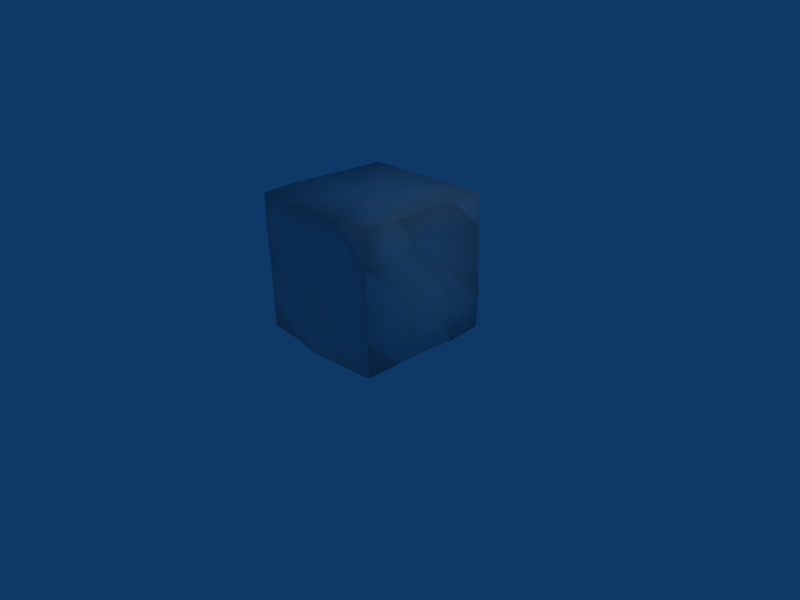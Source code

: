 # Source: cave_rock.blend  (saved by Blender 2.44.0; exported with 4.5.12 LTS)
import bpy
from mathutils import Matrix  # noqa: F401  (used for matrix-valued properties, if any)

bpy.ops.wm.read_factory_settings(use_empty=True)
scene = bpy.context.scene
scene.name = 'Scene'

# ---- collections
col_collection_1 = bpy.data.collections.new('Collection 1'); scene.collection.children.link(col_collection_1)

# ---- materials (node trees are filled in below, after node groups)
mat_material = bpy.data.materials.new('Material')
mat_material.alpha_threshold = 0.0
mat_material.roughness = 0.5
mat_material.line_color = (0.0, 0.0, 0.0, 1.0)

# ---- material node trees

# ---- world
world_world = bpy.data.worlds.new('World'); scene.world = world_world
world_world.color = (0.05656, 0.2208, 0.4)
world_world.use_sun_shadow = False
world_world.sun_shadow_jitter_overblur = 0.0
world_world.cycles.sampling_method = 'MANUAL'
world_world.cycles.sample_map_resolution = 256

# ---- cameras
cam_camera = bpy.data.cameras.new('Camera')
cam_camera.passepartout_alpha = 0.2
cam_camera.clip_end = 100.0
cam_camera.lens = 35.0
cam_camera.ortho_scale = 7.314
cam_camera.show_passepartout = False
cam_camera.show_safe_areas = True
cam_camera.dof.focus_distance = 0.0
cam_camera.dof.aperture_fstop = 128.0

# ---- lights
light_spot = bpy.data.lights.new('Spot', 'POINT')
light_spot.transmission_factor = 0.0
light_spot.cutoff_distance = 30.0
light_spot.energy = 100.0
light_spot.shadow_buffer_clip_start = 1.001
light_spot.shadow_soft_size = 1.0
light_spot.shadow_maximum_resolution = 0.006
light_spot.use_absolute_resolution = True
light_spot.cycles.use_multiple_importance_sampling = False

# ---- meshes
me_cube = bpy.data.meshes.new('Cube')
me_cube.from_pydata([(1.009, 0.9835, -0.9613), (1.006, -1.021, -0.9589), (-0.9941, -1.021, -0.9589), (-0.9942, 0.9795, -0.959), (1.006, 0.9793, 1.024), (1.006, -1.021, 1.024), (-0.9954, -1.021, 1.025), (-0.9941, 0.9793, 1.024), (1.005, -0.02459, -0.9545), (0.006339, 0.9828, -0.9601), (1.007, 0.9869, 0.04086), (0.005465, -1.082, -0.9947), (1.008, -1.021, 0.04108), (-1.072, -0.02071, -0.9589), (-0.9941, -1.021, 0.04108), (-0.995, 0.9808, 0.04069), (1.006, -0.02068, 1.024), (0.005926, 0.9793, 1.024), (0.005925, -1.021, 1.024), (-1.019, -0.02072, 1.03), (0.005937, -0.02096, -0.9592), (0.005894, -0.02072, 1.024), (1.167, -0.0241, 0.04134), (0.002522, -1.05, 0.1278), (-1.046, -0.01636, 0.0369), (0.005827, 1.249, 0.03677), (1.025, 0.4608, -0.9863), (1.006, -0.5207, -0.9589), (0.516, 1.005, -0.9693), (-0.499, 0.9957, -0.9631), (1.021, 1.008, -0.4695), (1.006, 0.9857, 0.5412), (0.5064, -1.046, -0.983), (-0.4962, -1.037, -0.9649), (1.006, -1.021, -0.4589), (1.007, -1.021, 0.5412), (-0.9941, -0.5207, -0.9589), (-0.9941, 0.4793, -0.9589), (-0.9944, -1.022, -0.4596), (-1.009, -1.027, 0.5472), (-1.006, 1.003, -0.4649), (-0.9948, 0.9795, 0.5411), (1.008, 0.4796, 1.025), (1.007, -0.5208, 1.025), (0.5059, 0.9793, 1.024), (-0.4941, 0.9793, 1.024), (0.5059, -1.021, 1.024), (-0.4941, -1.021, 1.024), (-1.026, -0.5281, 1.037), (-0.9942, 0.4793, 1.024), (0.7908, -0.02074, 0.5434), (0.8017, 0.4795, 0.04157), (1.322, -0.02175, -0.4589), (1.348, -0.5299, 0.04206), (0.002934, -0.9773, 0.6333), (0.5029, -0.9919, 0.1329), (0.0007851, -1.282, -0.546), (-0.4946, -1.025, 0.03994), (-1.236, -0.02084, 0.5797), (-1.077, -0.5234, 0.04394), (-0.8539, -0.02045, -0.4598), (-0.8707, 0.484, 0.0422), (0.006332, 1.138, -0.4823), (0.5133, 1.207, 0.03658), (0.005926, 1.165, 0.5411), (-0.5022, 1.021, 0.03239), (0.7917, 0.4811, 0.5445), (1.015, 0.4802, -0.4593), (1.023, -0.5232, 0.5438), (1.291, -0.5243, -0.4589), (0.5029, -0.969, 0.6334), (0.5063, -1.098, -0.5023), (-0.4941, -1.021, 0.5411), (-0.5022, -1.107, -0.4845), (-1.191, -0.5471, 0.5953), (-0.9946, -0.5207, -0.459), (-1.04, 0.4874, 0.5459), (-0.8427, 0.4799, -0.4591), (0.5507, 1.116, -0.4983), (0.5059, 1.172, 0.5411), (-0.5302, 1.137, -0.4963), (-0.4941, 0.9793, 0.5411)], [], [(27, 1, 32, 20), (8, 27, 20), (20, 32, 11), (26, 8, 20), (0, 26, 20, 28), (28, 20, 9), (20, 11, 33), (20, 33, 2, 36), (20, 36, 13), (9, 20, 29), (20, 13, 37), (29, 20, 37, 3), (45, 7, 49, 21), (17, 45, 21), (21, 49, 19), (44, 17, 21), (4, 44, 21, 42), (42, 21, 16), (21, 19, 48), (21, 48, 6, 47), (21, 47, 18), (16, 21, 43), (21, 18, 46), (43, 21, 46, 5), (31, 4, 42, 66), (10, 31, 66, 51), (66, 42, 16, 50), (51, 66, 50, 22), (30, 10, 51, 67), (0, 30, 67, 26), (67, 51, 22, 52), (26, 67, 52, 8), (50, 16, 43, 68), (22, 50, 68, 53), (68, 43, 5, 35), (53, 68, 35, 12), (52, 22, 53, 69), (8, 52, 69, 27), (69, 53, 12, 34), (27, 69, 34, 1), (35, 5, 46, 70), (12, 35, 70, 55), (70, 46, 18, 54), (55, 70, 54, 23), (34, 12, 55, 71), (1, 34, 71, 32), (71, 55, 23, 56), (32, 71, 56, 11), (54, 18, 47, 72), (23, 54, 72, 57), (72, 47, 6, 39), (57, 72, 39, 14), (56, 23, 57, 73), (11, 56, 73, 33), (73, 57, 14, 38), (33, 73, 38, 2), (39, 6, 48, 74), (14, 39, 74, 59), (74, 48, 19, 58), (59, 74, 58, 24), (38, 14, 59, 75), (2, 38, 75, 36), (75, 59, 24, 60), (36, 75, 60, 13), (58, 19, 49, 76), (24, 58, 76, 61), (76, 49, 7, 41), (61, 76, 41, 15), (60, 24, 61, 77), (13, 60, 77, 37), (77, 61, 15, 40), (37, 77, 40, 3), (30, 0, 28, 78), (10, 30, 78, 63), (78, 28, 9, 62), (63, 78, 62, 25), (31, 10, 63, 79), (4, 31, 79, 44), (79, 63, 25, 64), (44, 79, 64, 17), (62, 9, 29, 80), (25, 62, 80, 65), (80, 29, 3, 40), (65, 80, 40, 15), (64, 25, 65, 81), (17, 64, 81, 45), (81, 65, 15, 41), (45, 81, 41, 7)])
me_cube.polygons.foreach_set('use_smooth', [True] * 88)
_uv = me_cube.uv_layers.new(name='UVTex')
_uv.uv.foreach_set('vector', [0.9967, 0.2505, 0.9967, 0.0005355, 0.7469, -0.01227, 0.7467, 0.2501, 0.9967, 0.5005, 0.9967, 0.2505, 0.7467, 0.2501, 0.7467, 0.2501, 0.7469, -0.01227, 0.4964, -0.03014, 0.9967, 0.7505, 0.9967, 0.5005, 0.7467, 0.5005, 0.9982, 0.002621, 0.9967, -0.2495, 0.7467, -0.2494, 0.7517, 0.0134, 0.7517, 0.0134, 0.4967, -0.2495, 0.4969, 0.002301, 0.4967, 0.2498, 0.4964, -0.03014, 0.2456, -0.007414, 0.2467, 0.2505, 0.2456, -0.007414, -0.003348, 0.0005355, -0.003348, 0.2505, 0.2467, 0.5005, -0.003348, 0.2505, -0.003348, 0.5005, 0.4969, 0.002301, 0.2467, -0.2495, 0.2442, 0.008717, 0.2467, 0.7505, -0.003348, 0.5005, -0.003348, 0.7505, 0.2442, 0.008717, 0.2467, -0.2495, -0.003348, -0.2495, -0.003395, 0.0006167, 0.2467, 0.0005354, -0.003348, 0.0005355, -0.003402, -0.2495, 0.2467, -0.2495, 0.4967, 0.0005352, 0.2467, 0.0005354, 0.2467, -0.2495, 0.2467, 0.7505, -0.003402, 0.7505, -0.01573, 0.5005, 0.7467, 0.0005352, 0.4967, 0.0005352, 0.4967, -0.2495, 0.9967, 0.0005352, 0.7467, 0.0005352, 0.7467, -0.2495, 0.9978, -0.2493, 0.9978, 0.7507, 0.7467, 0.5005, 0.9968, 0.5006, 0.2467, 0.5005, -0.01573, 0.5005, -0.01943, 0.2468, 0.2465, 0.2505, -0.01943, 0.2468, -0.003991, 0.0002352, 0.2467, 0.0005355, 0.4967, 0.2505, 0.2467, 0.0005355, 0.4967, 0.0005354, 0.9968, 0.5006, 0.7467, 0.2505, 0.9971, 0.2505, 0.7467, 0.2505, 0.4967, 0.0005354, 0.7467, 0.0005353, 0.9971, 0.2505, 0.7467, 0.2505, 0.7467, 0.0005353, 0.9967, 0.0005352, 0.0005614, 0.2443, 0.0005352, 0.4942, -0.2493, 0.4945, -0.2486, 0.2459, 0.001166, 0.9941, 0.0005614, 1.244, -0.2486, 1.246, -0.2493, 0.9945, 0.7514, 0.2459, 0.7507, 0.4945, 0.5006, 0.4943, 0.5005, 0.2454, 0.7507, 0.9945, 0.7514, 1.246, 0.5005, 1.245, 0.4988, 0.9944, 0.01464, 0.7389, 0.001166, 0.9941, -0.2493, 0.9945, -0.249, 0.744, 0.002621, 0.493, 0.01464, 0.7389, -0.249, 0.744, -0.2495, 0.4942, 0.751, 0.744, 0.7507, 0.9945, 0.4988, 0.9944, 0.5, 0.7442, 0.7505, 0.4942, 0.751, 0.744, 0.5, 0.7442, 0.5005, 0.4942, 0.5005, 0.2454, 0.5006, 0.4943, 0.2505, 0.4943, 0.2493, 0.2456, 0.4988, 0.9944, 0.5005, 1.245, 0.2493, 1.246, 0.246, 0.9947, 0.2493, 0.2456, 0.2505, 0.4943, 0.0005352, 0.4942, 0.0004812, 0.2443, 0.246, 0.9947, 0.2493, 1.246, 0.0004812, 1.244, 0.0002602, 0.9942, 0.5, 0.7442, 0.4988, 0.9944, 0.246, 0.9947, 0.2487, 0.7442, 0.5005, 0.4942, 0.5, 0.7442, 0.2487, 0.7442, 0.2505, 0.4942, 0.2487, 0.7442, 0.246, 0.9947, 0.0002602, 0.9942, 0.0005108, 0.7442, 0.2505, 0.4942, 0.2487, 0.7442, 0.0005108, 0.7442, 0.0005355, 0.4942, 0.997, 0.2443, 0.9967, 0.4942, 0.7467, 0.4942, 0.7467, 0.2442, 0.9979, 0.9942, 0.997, 1.244, 0.7467, 1.244, 0.7466, 0.994, 0.7467, 0.2442, 0.7467, 0.4942, 0.4967, 0.4942, 0.4966, 0.2442, 0.7466, 0.994, 0.7467, 1.244, 0.4966, 1.244, 0.4964, 0.9914, 0.9968, 0.7442, 0.9979, 0.9942, 0.7466, 0.994, 0.7469, 0.7225, 0.9967, 0.4942, 0.9968, 0.7442, 0.7469, 0.7225, 0.7469, 0.4822, 0.7469, 0.7225, 0.7466, 0.994, 0.4964, 0.9914, 0.4941, 0.7007, 0.7469, 0.4822, 0.7469, 0.7225, 0.4941, 0.7007, 0.4964, 0.4764, 0.4966, 0.2442, 0.4967, 0.4942, 0.2467, 0.4942, 0.2466, 0.2442, 0.4964, 0.9914, 0.4966, 1.244, 0.2466, 1.244, 0.2464, 0.9936, 0.2466, 0.2442, 0.2467, 0.4942, -0.003991, 0.4945, -0.01057, 0.2473, 0.2464, 0.9936, 0.2466, 1.244, -0.01057, 1.247, -0.003348, 0.9942, 0.4941, 0.7007, 0.4964, 0.9914, 0.2464, 0.9936, 0.2426, 0.7314, 0.4964, 0.4764, 0.4941, 0.7007, 0.2426, 0.7314, 0.2456, 0.4912, 0.2426, 0.7314, 0.2464, 0.9936, -0.003348, 0.9942, -0.003521, 0.7439, 0.2456, 0.4912, 0.2426, 0.7314, -0.003521, 0.7439, -0.003348, 0.4942, 0.9975, 0.2473, 1.0, 0.4945, 1.247, 0.5007, 1.237, 0.2713, 0.0005356, 0.9942, -0.002473, 1.247, 0.2373, 1.271, 0.2492, 0.9957, 0.2373, 0.2713, 0.2468, 0.5007, 0.5005, 0.4973, 0.5005, 0.2635, 0.2492, 0.9957, 0.2373, 1.271, 0.5005, 1.264, 0.5027, 0.9921, 0.9996, 0.7439, 1.001, 0.9942, 1.249, 0.9957, 1.251, 0.7442, 0.0005355, 0.4942, -0.0003556, 0.7439, 0.2505, 0.7442, 0.2505, 0.4942, 0.2505, 0.7442, 0.2492, 0.9957, 0.5027, 0.9921, 0.5007, 0.7438, 0.2505, 0.4942, 0.2505, 0.7442, 0.5007, 0.7438, 0.5005, 0.4942, 0.5005, 0.2635, 0.5005, 0.4973, 0.7505, 0.4942, 0.7546, 0.2467, 0.5027, 0.9921, 0.5005, 1.264, 0.7546, 1.247, 0.7529, 0.9948, 0.7546, 0.2467, 0.7505, 0.4942, 1.001, 0.4942, 1.001, 0.2443, 0.7529, 0.9948, 0.7546, 1.247, 1.001, 1.244, 1.001, 0.994, 0.5007, 0.7438, 0.5027, 0.9921, 0.7529, 0.9948, 0.7508, 0.7441, 0.5005, 0.4942, 0.5007, 0.7438, 0.7508, 0.7441, 0.7505, 0.4942, 0.7508, 0.7441, 0.7529, 0.9948, 1.001, 0.994, 1.012, 0.7412, 0.7505, 0.4942, 0.7508, 0.7441, 1.012, 0.7412, 1.001, 0.4942, 0.004428, 0.7389, -0.001805, 0.493, -0.2483, 0.489, -0.2309, 0.7245, 0.997, 0.9941, 1.004, 0.7389, 0.7691, 0.7245, 0.7503, 0.992, 0.7691, 0.7245, 0.7517, 0.489, 0.4969, 0.4936, 0.4969, 0.7325, 0.7503, 0.992, 0.7691, 0.7245, 0.4969, 0.7325, 0.4966, 0.9921, 0.9968, 0.2443, 0.997, -0.005888, 0.7503, -0.008029, 0.7467, 0.2442, 0.9967, 0.4942, 0.9968, 0.2443, 0.7467, 0.2442, 0.7467, 0.4942, 0.7467, 0.2442, 0.7503, -0.008029, 0.4966, -0.007937, 0.4967, 0.2442, 0.7467, 0.4942, 0.7467, 0.2442, 0.4967, 0.2442, 0.4967, 0.4942, 0.4969, 0.7325, 0.4969, 0.4936, 0.2442, 0.4921, 0.2286, 0.7255, 0.4966, 0.9921, 0.4969, 0.7325, 0.2286, 0.7255, 0.2426, 0.9899, 0.2286, 0.7255, 0.2442, 0.4921, -0.003395, 0.4942, -0.009124, 0.7412, 0.2426, 0.9899, 0.2286, 0.7255, -0.009124, 0.7412, -0.003808, 0.994, 0.4967, 0.2442, 0.4966, -0.007937, 0.2426, -0.01013, 0.2467, 0.2442, 0.4967, 0.4942, 0.4967, 0.2442, 0.2467, 0.2442, 0.2467, 0.4942, 0.2467, 0.2442, 0.2426, -0.01013, -0.003808, -0.005975, -0.003701, 0.2443, 0.2467, 0.4942, 0.2467, 0.2442, -0.003701, 0.2443, -0.003348, 0.4942])
_ca = me_cube.color_attributes.new('Col', 'BYTE_COLOR', 'CORNER')
_ca.data.foreach_set('color', [0.005605, 0.005605, 0.005605, 0.0, 0.005605, 0.005605, 0.005605, 0.0, 0.003677, 0.003677, 0.003677, 0.0, 0.003677, 0.003677, 0.003677, 0.0, 0.005605, 0.005605, 0.005605, 0.0, 0.005605, 0.005605, 0.005605, 0.0, 0.003677, 0.003677, 0.003677, 0.0, 0.003677, 0.003677, 0.003677, 0.0, 0.003677, 0.003677, 0.003677, 0.0, 0.002428, 0.002428, 0.002428, 0.0, 0.005605, 0.005605, 0.005605, 0.0, 0.005605, 0.005605, 0.005605, 0.0, 0.003677, 0.003677, 0.003677, 0.0, 0.005605, 0.005605, 0.005605, 0.0, 0.005605, 0.005605, 0.005605, 0.0, 0.003677, 0.003677, 0.003677, 0.0, 0.003677, 0.003677, 0.003677, 0.0, 0.003677, 0.003677, 0.003677, 0.0, 0.002428, 0.002428, 0.002428, 0.0, 0.002428, 0.002428, 0.002428, 0.0, 0.002428, 0.002428, 0.002428, 0.0, 0.002428, 0.002428, 0.002428, 0.0, 0.001214, 0.001214, 0.001214, 0.0, 0.001214, 0.001214, 0.001214, 0.0, 0.001214, 0.001214, 0.001214, 0.0, 0.0, 0.0, 0.0, 0.0, 0.0, 0.0, 0.0, 0.0, 0.001214, 0.001214, 0.001214, 0.0, 0.0, 0.0, 0.0, 0.0, 0.0, 0.0, 0.0, 0.0, 0.002428, 0.002428, 0.002428, 0.0, 0.0009106, 0.0009106, 0.0009106, 0.0, 0.001214, 0.001214, 0.001214, 0.0, 0.0009106, 0.0009106, 0.0009106, 0.0, 0.0, 0.0, 0.0, 0.0, 0.0, 0.0, 0.0, 0.0, 0.001214, 0.001214, 0.001214, 0.0, 0.0009106, 0.0009106, 0.0009106, 0.0, 0.0, 0.0, 0.0, 0.0, 0.0, 0.0, 0.0, 0.0, 0.01938, 0.01938, 0.01938, 0.0, 0.01298, 0.01298, 0.01298, 0.0, 0.01229, 0.01229, 0.01229, 0.0, 0.0185, 0.0185, 0.0185, 0.0, 0.02732, 0.02732, 0.02732, 0.0, 0.01938, 0.01938, 0.01938, 0.0, 0.0185, 0.0185, 0.0185, 0.0, 0.0185, 0.0185, 0.0185, 0.0, 0.01229, 0.01229, 0.01229, 0.0, 0.01229, 0.01229, 0.01229, 0.0, 0.03689, 0.03689, 0.03689, 0.0, 0.02732, 0.02732, 0.02732, 0.0, 0.02624, 0.02624, 0.02624, 0.0, 0.04817, 0.04817, 0.04817, 0.0, 0.03689, 0.03689, 0.03689, 0.0, 0.0356, 0.0356, 0.0356, 0.0, 0.04667, 0.04667, 0.04667, 0.0, 0.04667, 0.04667, 0.04667, 0.0, 0.03434, 0.03434, 0.03434, 0.0, 0.04519, 0.04519, 0.04519, 0.0, 0.01764, 0.01764, 0.01764, 0.0, 0.01229, 0.01229, 0.01229, 0.0, 0.01229, 0.01229, 0.01229, 0.0, 0.01764, 0.01764, 0.01764, 0.0, 0.01229, 0.01229, 0.01229, 0.0, 0.01229, 0.01229, 0.01229, 0.0, 0.01764, 0.01764, 0.01764, 0.0, 0.02416, 0.02416, 0.02416, 0.0, 0.01764, 0.01764, 0.01764, 0.0, 0.02416, 0.02416, 0.02416, 0.0, 0.04519, 0.04519, 0.04519, 0.0, 0.0331, 0.0331, 0.0331, 0.0, 0.04374, 0.04374, 0.04374, 0.0, 0.0331, 0.0331, 0.0331, 0.0, 0.02416, 0.02416, 0.02416, 0.0, 0.0319, 0.0319, 0.0319, 0.0, 0.04374, 0.04374, 0.04374, 0.0, 0.0331, 0.0331, 0.0331, 0.0, 0.0319, 0.0319, 0.0319, 0.0, 0.04231, 0.04231, 0.04231, 0.0, 0.0319, 0.0319, 0.0319, 0.0, 0.04817, 0.04817, 0.04817, 0.0, 0.04667, 0.04667, 0.04667, 0.0, 0.0319, 0.0319, 0.0319, 0.0, 0.02029, 0.02029, 0.02029, 0.0, 0.0319, 0.0319, 0.0319, 0.0, 0.0319, 0.0319, 0.0319, 0.0, 0.02029, 0.02029, 0.02029, 0.0, 0.0319, 0.0319, 0.0319, 0.0, 0.04667, 0.04667, 0.04667, 0.0, 0.04519, 0.04519, 0.04519, 0.0, 0.03071, 0.03071, 0.03071, 0.0, 0.02029, 0.02029, 0.02029, 0.0, 0.0319, 0.0319, 0.0319, 0.0, 0.03071, 0.03071, 0.03071, 0.0, 0.02029, 0.02029, 0.02029, 0.0, 0.01161, 0.01161, 0.01161, 0.0, 0.02029, 0.02029, 0.02029, 0.0, 0.02029, 0.02029, 0.02029, 0.0, 0.01161, 0.01161, 0.01161, 0.0, 0.005605, 0.005605, 0.005605, 0.0, 0.01161, 0.01161, 0.01161, 0.0, 0.01161, 0.01161, 0.01161, 0.0, 0.005605, 0.005605, 0.005605, 0.0, 0.01161, 0.01161, 0.01161, 0.0, 0.02029, 0.02029, 0.02029, 0.0, 0.02029, 0.02029, 0.02029, 0.0, 0.01161, 0.01161, 0.01161, 0.0, 0.005605, 0.005605, 0.005605, 0.0, 0.01161, 0.01161, 0.01161, 0.0, 0.01161, 0.01161, 0.01161, 0.0, 0.005605, 0.005605, 0.005605, 0.0, 0.03071, 0.03071, 0.03071, 0.0, 0.04519, 0.04519, 0.04519, 0.0, 0.04374, 0.04374, 0.04374, 0.0, 0.02956, 0.02956, 0.02956, 0.0, 0.02029, 0.02029, 0.02029, 0.0, 0.03071, 0.03071, 0.03071, 0.0, 0.02956, 0.02956, 0.02956, 0.0, 0.01938, 0.01938, 0.01938, 0.0, 0.02956, 0.02956, 0.02956, 0.0, 0.04374, 0.04374, 0.04374, 0.0, 0.04231, 0.04231, 0.04231, 0.0, 0.02843, 0.02843, 0.02843, 0.0, 0.01938, 0.01938, 0.01938, 0.0, 0.02956, 0.02956, 0.02956, 0.0, 0.02843, 0.02843, 0.02843, 0.0, 0.0185, 0.0185, 0.0185, 0.0, 0.01161, 0.01161, 0.01161, 0.0, 0.02029, 0.02029, 0.02029, 0.0, 0.01938, 0.01938, 0.01938, 0.0, 0.01161, 0.01161, 0.01161, 0.0, 0.005605, 0.005605, 0.005605, 0.0, 0.01161, 0.01161, 0.01161, 0.0, 0.01161, 0.01161, 0.01161, 0.0, 0.005605, 0.005605, 0.005605, 0.0, 0.01161, 0.01161, 0.01161, 0.0, 0.01938, 0.01938, 0.01938, 0.0, 0.0185, 0.0185, 0.0185, 0.0, 0.01096, 0.01096, 0.01096, 0.0, 0.005605, 0.005605, 0.005605, 0.0, 0.01161, 0.01161, 0.01161, 0.0, 0.01096, 0.01096, 0.01096, 0.0, 0.005605, 0.005605, 0.005605, 0.0, 0.02843, 0.02843, 0.02843, 0.0, 0.04231, 0.04231, 0.04231, 0.0, 0.0319, 0.0319, 0.0319, 0.0, 0.02416, 0.02416, 0.02416, 0.0, 0.0185, 0.0185, 0.0185, 0.0, 0.02843, 0.02843, 0.02843, 0.0, 0.02416, 0.02416, 0.02416, 0.0, 0.01521, 0.01521, 0.01521, 0.0, 0.02416, 0.02416, 0.02416, 0.0, 0.0319, 0.0319, 0.0319, 0.0, 0.02416, 0.02416, 0.02416, 0.0, 0.01764, 0.01764, 0.01764, 0.0, 0.01521, 0.01521, 0.01521, 0.0, 0.02416, 0.02416, 0.02416, 0.0, 0.01764, 0.01764, 0.01764, 0.0, 0.01229, 0.01229, 0.01229, 0.0, 0.01096, 0.01096, 0.01096, 0.0, 0.0185, 0.0185, 0.0185, 0.0, 0.01521, 0.01521, 0.01521, 0.0, 0.008023, 0.008023, 0.008023, 0.0, 0.005605, 0.005605, 0.005605, 0.0, 0.01096, 0.01096, 0.01096, 0.0, 0.008023, 0.008023, 0.008023, 0.0, 0.003677, 0.003677, 0.003677, 0.0, 0.008023, 0.008023, 0.008023, 0.0, 0.01521, 0.01521, 0.01521, 0.0, 0.01229, 0.01229, 0.01229, 0.0, 0.006049, 0.006049, 0.006049, 0.0, 0.003677, 0.003677, 0.003677, 0.0, 0.008023, 0.008023, 0.008023, 0.0, 0.006049, 0.006049, 0.006049, 0.0, 0.002428, 0.002428, 0.002428, 0.0, 0.01764, 0.01764, 0.01764, 0.0, 0.02416, 0.02416, 0.02416, 0.0, 0.01764, 0.01764, 0.01764, 0.0, 0.01161, 0.01161, 0.01161, 0.0, 0.01229, 0.01229, 0.01229, 0.0, 0.01764, 0.01764, 0.01764, 0.0, 0.01161, 0.01161, 0.01161, 0.0, 0.007499, 0.007499, 0.007499, 0.0, 0.01161, 0.01161, 0.01161, 0.0, 0.01764, 0.01764, 0.01764, 0.0, 0.01229, 0.01229, 0.01229, 0.0, 0.007499, 0.007499, 0.007499, 0.0, 0.007499, 0.007499, 0.007499, 0.0, 0.01161, 0.01161, 0.01161, 0.0, 0.007499, 0.007499, 0.007499, 0.0, 0.004391, 0.004391, 0.004391, 0.0, 0.006049, 0.006049, 0.006049, 0.0, 0.01229, 0.01229, 0.01229, 0.0, 0.007499, 0.007499, 0.007499, 0.0, 0.004391, 0.004391, 0.004391, 0.0, 0.002428, 0.002428, 0.002428, 0.0, 0.006049, 0.006049, 0.006049, 0.0, 0.004391, 0.004391, 0.004391, 0.0, 0.001214, 0.001214, 0.001214, 0.0, 0.004391, 0.004391, 0.004391, 0.0, 0.007499, 0.007499, 0.007499, 0.0, 0.004391, 0.004391, 0.004391, 0.0, 0.001821, 0.001821, 0.001821, 0.0, 0.001214, 0.001214, 0.001214, 0.0, 0.004391, 0.004391, 0.004391, 0.0, 0.001821, 0.001821, 0.001821, 0.0, 0.0, 0.0, 0.0, 0.0, 0.007499, 0.007499, 0.007499, 0.0, 0.01229, 0.01229, 0.01229, 0.0, 0.01229, 0.01229, 0.01229, 0.0, 0.007499, 0.007499, 0.007499, 0.0, 0.004391, 0.004391, 0.004391, 0.0, 0.007499, 0.007499, 0.007499, 0.0, 0.007499, 0.007499, 0.007499, 0.0, 0.004391, 0.004391, 0.004391, 0.0, 0.007499, 0.007499, 0.007499, 0.0, 0.01229, 0.01229, 0.01229, 0.0, 0.01229, 0.01229, 0.01229, 0.0, 0.007499, 0.007499, 0.007499, 0.0, 0.004391, 0.004391, 0.004391, 0.0, 0.007499, 0.007499, 0.007499, 0.0, 0.007499, 0.007499, 0.007499, 0.0, 0.004391, 0.004391, 0.004391, 0.0, 0.002125, 0.002125, 0.002125, 0.0, 0.004391, 0.004391, 0.004391, 0.0, 0.004391, 0.004391, 0.004391, 0.0, 0.002125, 0.002125, 0.002125, 0.0, 0.0, 0.0, 0.0, 0.0, 0.002125, 0.002125, 0.002125, 0.0, 0.002125, 0.002125, 0.002125, 0.0, 0.0, 0.0, 0.0, 0.0, 0.002125, 0.002125, 0.002125, 0.0, 0.004391, 0.004391, 0.004391, 0.0, 0.004391, 0.004391, 0.004391, 0.0, 0.002125, 0.002125, 0.002125, 0.0, 0.0, 0.0, 0.0, 0.0, 0.002125, 0.002125, 0.002125, 0.0, 0.002125, 0.002125, 0.002125, 0.0, 0.0, 0.0, 0.0, 0.0, 0.007499, 0.007499, 0.007499, 0.0, 0.01229, 0.01229, 0.01229, 0.0, 0.01229, 0.01229, 0.01229, 0.0, 0.008023, 0.008023, 0.008023, 0.0, 0.004391, 0.004391, 0.004391, 0.0, 0.007499, 0.007499, 0.007499, 0.0, 0.008023, 0.008023, 0.008023, 0.0, 0.004391, 0.004391, 0.004391, 0.0, 0.008023, 0.008023, 0.008023, 0.0, 0.01229, 0.01229, 0.01229, 0.0, 0.01298, 0.01298, 0.01298, 0.0, 0.008023, 0.008023, 0.008023, 0.0, 0.004391, 0.004391, 0.004391, 0.0, 0.008023, 0.008023, 0.008023, 0.0, 0.008023, 0.008023, 0.008023, 0.0, 0.004777, 0.004777, 0.004777, 0.0, 0.002125, 0.002125, 0.002125, 0.0, 0.004391, 0.004391, 0.004391, 0.0, 0.004391, 0.004391, 0.004391, 0.0, 0.002125, 0.002125, 0.002125, 0.0, 0.0, 0.0, 0.0, 0.0, 0.002125, 0.002125, 0.002125, 0.0, 0.002125, 0.002125, 0.002125, 0.0, 0.0, 0.0, 0.0, 0.0, 0.002125, 0.002125, 0.002125, 0.0, 0.004391, 0.004391, 0.004391, 0.0, 0.004777, 0.004777, 0.004777, 0.0, 0.002125, 0.002125, 0.002125, 0.0, 0.0, 0.0, 0.0, 0.0, 0.002125, 0.002125, 0.002125, 0.0, 0.002125, 0.002125, 0.002125, 0.0, 0.0, 0.0, 0.0, 0.0, 0.01161, 0.01161, 0.01161, 0.0, 0.005605, 0.005605, 0.005605, 0.0, 0.003677, 0.003677, 0.003677, 0.0, 0.006995, 0.006995, 0.006995, 0.0, 0.02029, 0.02029, 0.02029, 0.0, 0.01161, 0.01161, 0.01161, 0.0, 0.006995, 0.006995, 0.006995, 0.0, 0.0137, 0.0137, 0.0137, 0.0, 0.006995, 0.006995, 0.006995, 0.0, 0.003677, 0.003677, 0.003677, 0.0, 0.002428, 0.002428, 0.002428, 0.0, 0.004777, 0.004777, 0.004777, 0.0, 0.0137, 0.0137, 0.0137, 0.0, 0.006995, 0.006995, 0.006995, 0.0, 0.004777, 0.004777, 0.004777, 0.0, 0.008568, 0.008568, 0.008568, 0.0, 0.0319, 0.0319, 0.0319, 0.0, 0.02029, 0.02029, 0.02029, 0.0, 0.0137, 0.0137, 0.0137, 0.0, 0.02315, 0.02315, 0.02315, 0.0, 0.04817, 0.04817, 0.04817, 0.0, 0.0319, 0.0319, 0.0319, 0.0, 0.02315, 0.02315, 0.02315, 0.0, 0.03689, 0.03689, 0.03689, 0.0, 0.02315, 0.02315, 0.02315, 0.0, 0.0137, 0.0137, 0.0137, 0.0, 0.008568, 0.008568, 0.008568, 0.0, 0.016, 0.016, 0.016, 0.0, 0.03689, 0.03689, 0.03689, 0.0, 0.02315, 0.02315, 0.02315, 0.0, 0.016, 0.016, 0.016, 0.0, 0.02732, 0.02732, 0.02732, 0.0, 0.004777, 0.004777, 0.004777, 0.0, 0.002428, 0.002428, 0.002428, 0.0, 0.001214, 0.001214, 0.001214, 0.0, 0.003347, 0.003347, 0.003347, 0.0, 0.008568, 0.008568, 0.008568, 0.0, 0.004777, 0.004777, 0.004777, 0.0, 0.003347, 0.003347, 0.003347, 0.0, 0.006512, 0.006512, 0.006512, 0.0, 0.003347, 0.003347, 0.003347, 0.0, 0.001214, 0.001214, 0.001214, 0.0, 0.0, 0.0, 0.0, 0.0, 0.002125, 0.002125, 0.002125, 0.0, 0.006512, 0.006512, 0.006512, 0.0, 0.003347, 0.003347, 0.003347, 0.0, 0.002125, 0.002125, 0.002125, 0.0, 0.004777, 0.004777, 0.004777, 0.0, 0.016, 0.016, 0.016, 0.0, 0.008568, 0.008568, 0.008568, 0.0, 0.006512, 0.006512, 0.006512, 0.0, 0.01033, 0.01033, 0.01033, 0.0, 0.02732, 0.02732, 0.02732, 0.0, 0.016, 0.016, 0.016, 0.0, 0.01033, 0.01033, 0.01033, 0.0, 0.01938, 0.01938, 0.01938, 0.0, 0.01033, 0.01033, 0.01033, 0.0, 0.006512, 0.006512, 0.006512, 0.0, 0.004777, 0.004777, 0.004777, 0.0, 0.008023, 0.008023, 0.008023, 0.0, 0.01938, 0.01938, 0.01938, 0.0, 0.01033, 0.01033, 0.01033, 0.0, 0.008023, 0.008023, 0.008023, 0.0, 0.01298, 0.01298, 0.01298, 0.0])
me_cube.materials.append(mat_material)
me_cube.use_remesh_preserve_volume = False
me_cube.use_remesh_preserve_attributes = False
me_cube.use_mirror_vertex_groups = False
me_cube.update()

# ---- objects
ob_cube = bpy.data.objects.new('Cube', me_cube)
ob_lamp = bpy.data.objects.new('Lamp', light_spot)
ob_camera = bpy.data.objects.new('Camera', cam_camera)

# ---- transforms, parenting, visibility, modifiers, constraints
ob_cube.location = (-0.006696, 0.001071, 0.9829)
ob_cube.scale = (1.015, 1.015, 1.013)
ob_cube.lock_rotations_4d = False
ob_cube.empty_display_type = 'ARROWS'
ob_cube.color = (0.0, 0.0, 0.0, 1.0)
ob_cube.lineart.crease_threshold = 0.0
_vg = ob_cube.vertex_groups.new(name='Group')
ob_lamp.location = (4.076, 1.005, 5.904)
ob_lamp.rotation_euler = (0.6503, 0.05522, 1.866)
ob_lamp.lock_rotations_4d = False
ob_lamp.empty_display_type = 'ARROWS'
ob_lamp.color = (0.0, 0.0, 0.0, 0.0)
ob_lamp.lineart.crease_threshold = 0.0
ob_camera.location = (7.481, -6.508, 5.344)
ob_camera.rotation_euler = (1.109, 0.01082, 0.8149)
ob_camera.lock_rotations_4d = False
ob_camera.empty_display_type = 'ARROWS'
ob_camera.color = (0.0, 0.0, 0.0, 0.0)
ob_camera.display_type = 'WIRE'
ob_camera.lineart.crease_threshold = 0.0

# ---- collection membership
col_collection_1.objects.link(ob_cube)
col_collection_1.objects.link(ob_lamp)
col_collection_1.objects.link(ob_camera)

# ---- scene / render settings (as saved in the file)
scene.camera = ob_camera
scene.frame_start = 1; scene.frame_end = 250; scene.frame_set(1)
scene.render.engine = 'BLENDER_EEVEE_NEXT'
scene.render.image_settings.file_format = 'JPEG'
scene.render.image_settings.color_mode = 'RGB'
scene.render.image_settings.compression = 90
scene.render.resolution_x = 800
scene.render.resolution_y = 600
scene.render.pixel_aspect_x = 100.0
scene.render.pixel_aspect_y = 100.0
scene.render.fps = 25
scene.render.dither_intensity = 0.0
scene.render.use_compositing = False
scene.render.use_sequencer = False
scene.render.bake_margin = 2
scene.render.bake_bias = 0.0
scene.render.use_stamp_time = False
scene.render.use_stamp_date = False
scene.render.use_stamp_frame = False
scene.render.use_stamp_camera = False
scene.render.use_stamp_scene = False
scene.render.use_stamp_filename = False
scene.render.use_stamp_render_time = False
scene.render.stamp_font_size = 0
scene.cycles.use_denoising = False
scene.cycles.samples = 10
scene.cycles.sampling_pattern = 'TABULATED_SOBOL'
scene.cycles.light_sampling_threshold = 0.0
scene.cycles.use_adaptive_sampling = False
scene.cycles.use_light_tree = False
scene.cycles.blur_glossy = 0.0
scene.cycles.volume_bounces = 1
scene.cycles.pixel_filter_type = 'GAUSSIAN'
scene.cycles.sample_clamp_indirect = 0.0
scene.view_settings.view_transform = 'Raw'
bpy.context.view_layer.update()
